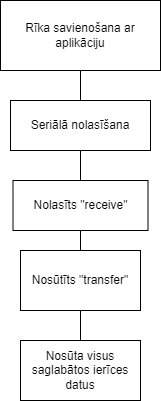

The diagram above was exported from draw.io. Its source (the exported page's mxGraphModel, read from the mxfile embedded in the PNG):
<mxGraphModel dx="1393" dy="766" grid="1" gridSize="10" guides="1" tooltips="1" connect="1" arrows="1" fold="1" page="1" pageScale="1" pageWidth="850" pageHeight="1100" math="0" shadow="0">
  <root>
    <mxCell id="0" />
    <mxCell id="1" parent="0" />
    <mxCell id="_4n_aJw1AwZ1XhGYZXlh-2" style="edgeStyle=orthogonalEdgeStyle;rounded=0;orthogonalLoop=1;jettySize=auto;html=1;entryX=0.5;entryY=0;entryDx=0;entryDy=0;endArrow=none;endFill=0;" parent="1" source="_4n_aJw1AwZ1XhGYZXlh-3" target="_4n_aJw1AwZ1XhGYZXlh-6" edge="1">
      <mxGeometry relative="1" as="geometry" />
    </mxCell>
    <mxCell id="_4n_aJw1AwZ1XhGYZXlh-3" value="Rīka savienošana ar aplikāciju" style="html=1;whiteSpace=wrap;" parent="1" vertex="1">
      <mxGeometry x="340" y="70" width="160" height="70" as="geometry" />
    </mxCell>
    <mxCell id="_4n_aJw1AwZ1XhGYZXlh-5" style="edgeStyle=orthogonalEdgeStyle;rounded=0;orthogonalLoop=1;jettySize=auto;html=1;entryX=0.5;entryY=0;entryDx=0;entryDy=0;endArrow=none;endFill=0;" parent="1" source="_4n_aJw1AwZ1XhGYZXlh-6" target="_4n_aJw1AwZ1XhGYZXlh-8" edge="1">
      <mxGeometry relative="1" as="geometry" />
    </mxCell>
    <mxCell id="_4n_aJw1AwZ1XhGYZXlh-6" value="Seriālā nolasīšana" style="html=1;whiteSpace=wrap;" parent="1" vertex="1">
      <mxGeometry x="350" y="170" width="140" height="50" as="geometry" />
    </mxCell>
    <mxCell id="_4n_aJw1AwZ1XhGYZXlh-7" value="" style="edgeStyle=orthogonalEdgeStyle;rounded=0;orthogonalLoop=1;jettySize=auto;html=1;endArrow=none;endFill=0;" parent="1" source="_4n_aJw1AwZ1XhGYZXlh-8" target="_4n_aJw1AwZ1XhGYZXlh-9" edge="1">
      <mxGeometry relative="1" as="geometry" />
    </mxCell>
    <mxCell id="_4n_aJw1AwZ1XhGYZXlh-8" value="Nolasīts &quot;receive&quot;" style="html=1;whiteSpace=wrap;" parent="1" vertex="1">
      <mxGeometry x="352.5" y="250" width="135" height="50" as="geometry" />
    </mxCell>
    <mxCell id="4AY3PIDXXGFJq6x1XFDS-2" value="" style="edgeStyle=orthogonalEdgeStyle;rounded=0;orthogonalLoop=1;jettySize=auto;html=1;endArrow=none;endFill=0;" edge="1" parent="1" source="_4n_aJw1AwZ1XhGYZXlh-9" target="4AY3PIDXXGFJq6x1XFDS-1">
      <mxGeometry relative="1" as="geometry" />
    </mxCell>
    <mxCell id="_4n_aJw1AwZ1XhGYZXlh-9" value="Nosūtīts &quot;transfer&quot;" style="whiteSpace=wrap;html=1;" parent="1" vertex="1">
      <mxGeometry x="360" y="320" width="120" height="60" as="geometry" />
    </mxCell>
    <mxCell id="4AY3PIDXXGFJq6x1XFDS-1" value="Nosūta visus saglabātos ierīces datus" style="whiteSpace=wrap;html=1;" vertex="1" parent="1">
      <mxGeometry x="360" y="410" width="120" height="60" as="geometry" />
    </mxCell>
  </root>
</mxGraphModel>